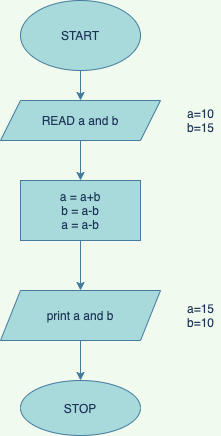

The diagram above was exported from draw.io. Its source (the exported page's mxGraphModel, read from the mxfile embedded in the PNG):
<mxGraphModel dx="946" dy="617" grid="1" gridSize="10" guides="1" tooltips="1" connect="1" arrows="1" fold="1" page="1" pageScale="1" pageWidth="827" pageHeight="1169" background="#F1FAEE" math="0" shadow="0">
  <root>
    <mxCell id="0" />
    <mxCell id="1" parent="0" />
    <mxCell id="mhXhMGmyRvMTZxhVuWU3-6" style="edgeStyle=orthogonalEdgeStyle;rounded=0;orthogonalLoop=1;jettySize=auto;html=1;exitX=0.5;exitY=1;exitDx=0;exitDy=0;entryX=0.5;entryY=0;entryDx=0;entryDy=0;strokeColor=#457B9D;fontColor=#1D3557;labelBackgroundColor=#F1FAEE;" edge="1" parent="1" source="mhXhMGmyRvMTZxhVuWU3-1" target="mhXhMGmyRvMTZxhVuWU3-2">
      <mxGeometry relative="1" as="geometry" />
    </mxCell>
    <mxCell id="mhXhMGmyRvMTZxhVuWU3-1" value="START" style="ellipse;whiteSpace=wrap;html=1;fillColor=#A8DADC;strokeColor=#457B9D;fontColor=#1D3557;" vertex="1" parent="1">
      <mxGeometry x="220" y="40" width="120" height="70" as="geometry" />
    </mxCell>
    <mxCell id="mhXhMGmyRvMTZxhVuWU3-7" style="edgeStyle=orthogonalEdgeStyle;rounded=0;orthogonalLoop=1;jettySize=auto;html=1;exitX=0.5;exitY=1;exitDx=0;exitDy=0;strokeColor=#457B9D;fontColor=#1D3557;labelBackgroundColor=#F1FAEE;" edge="1" parent="1" source="mhXhMGmyRvMTZxhVuWU3-2">
      <mxGeometry relative="1" as="geometry">
        <mxPoint x="280" y="220" as="targetPoint" />
      </mxGeometry>
    </mxCell>
    <mxCell id="mhXhMGmyRvMTZxhVuWU3-2" value="READ a and b" style="shape=parallelogram;perimeter=parallelogramPerimeter;whiteSpace=wrap;html=1;fixedSize=1;fillColor=#A8DADC;strokeColor=#457B9D;fontColor=#1D3557;" vertex="1" parent="1">
      <mxGeometry x="200" y="140" width="160" height="40" as="geometry" />
    </mxCell>
    <mxCell id="mhXhMGmyRvMTZxhVuWU3-11" style="edgeStyle=orthogonalEdgeStyle;rounded=0;orthogonalLoop=1;jettySize=auto;html=1;exitX=0.5;exitY=1;exitDx=0;exitDy=0;entryX=0.5;entryY=0;entryDx=0;entryDy=0;strokeColor=#457B9D;fontColor=#1D3557;labelBackgroundColor=#F1FAEE;" edge="1" parent="1" source="mhXhMGmyRvMTZxhVuWU3-5" target="mhXhMGmyRvMTZxhVuWU3-10">
      <mxGeometry relative="1" as="geometry" />
    </mxCell>
    <mxCell id="mhXhMGmyRvMTZxhVuWU3-5" value="print a and b" style="shape=parallelogram;perimeter=parallelogramPerimeter;whiteSpace=wrap;html=1;fixedSize=1;fillColor=#A8DADC;strokeColor=#457B9D;fontColor=#1D3557;" vertex="1" parent="1">
      <mxGeometry x="200" y="330" width="160" height="50" as="geometry" />
    </mxCell>
    <mxCell id="mhXhMGmyRvMTZxhVuWU3-10" value="STOP" style="ellipse;whiteSpace=wrap;html=1;fillColor=#A8DADC;strokeColor=#457B9D;fontColor=#1D3557;" vertex="1" parent="1">
      <mxGeometry x="220" y="420" width="120" height="55" as="geometry" />
    </mxCell>
    <mxCell id="mhXhMGmyRvMTZxhVuWU3-15" style="edgeStyle=orthogonalEdgeStyle;curved=0;rounded=1;sketch=0;orthogonalLoop=1;jettySize=auto;html=1;exitX=0.5;exitY=1;exitDx=0;exitDy=0;entryX=0.5;entryY=0;entryDx=0;entryDy=0;strokeColor=#457B9D;fillColor=#A8DADC;fontColor=#1D3557;" edge="1" parent="1" source="mhXhMGmyRvMTZxhVuWU3-13" target="mhXhMGmyRvMTZxhVuWU3-5">
      <mxGeometry relative="1" as="geometry" />
    </mxCell>
    <mxCell id="mhXhMGmyRvMTZxhVuWU3-13" value="a = a+b&lt;br&gt;b = a-b&lt;br&gt;a = a-b" style="rounded=0;whiteSpace=wrap;html=1;sketch=0;strokeColor=#457B9D;fillColor=#A8DADC;fontColor=#1D3557;" vertex="1" parent="1">
      <mxGeometry x="220" y="220" width="120" height="60" as="geometry" />
    </mxCell>
    <mxCell id="mhXhMGmyRvMTZxhVuWU3-16" value="a=10&lt;br&gt;b=15&lt;br&gt;" style="text;html=1;align=center;verticalAlign=middle;resizable=0;points=[];autosize=1;fontColor=#1D3557;" vertex="1" parent="1">
      <mxGeometry x="380" y="145" width="40" height="30" as="geometry" />
    </mxCell>
    <mxCell id="mhXhMGmyRvMTZxhVuWU3-17" value="a=15&lt;br&gt;b=10" style="text;html=1;align=center;verticalAlign=middle;resizable=0;points=[];autosize=1;fontColor=#1D3557;" vertex="1" parent="1">
      <mxGeometry x="380" y="340" width="40" height="30" as="geometry" />
    </mxCell>
  </root>
</mxGraphModel>